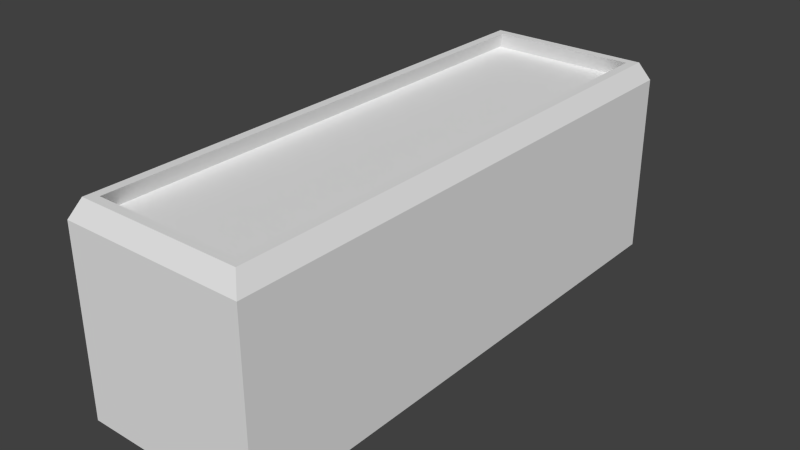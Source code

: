 # Source: FlowerBoxMedian.blend  (saved by Blender 2.67.0; exported with 4.5.12 LTS)
import bpy
from mathutils import Matrix  # noqa: F401  (used for matrix-valued properties, if any)

bpy.ops.wm.read_factory_settings(use_empty=True)
scene = bpy.context.scene
scene.name = 'Scene'

# ---- collections
col_collection_1 = bpy.data.collections.new('Collection 1'); scene.collection.children.link(col_collection_1)

# ---- world
world_world = bpy.data.worlds.new('World'); scene.world = world_world
world_world.color = (0.05088, 0.05088, 0.05088)
world_world.use_sun_shadow = False
world_world.sun_shadow_jitter_overblur = 0.0
world_world.cycles.sampling_method = 'MANUAL'
world_world.cycles.sample_map_resolution = 256

# ---- meshes
me_cube_001 = bpy.data.meshes.new('Cube.001')
me_cube_001.from_pydata([(-1.0, -3.0, 0.0), (-1.0, 3.0, 0.0), (1.0, 3.0, 0.0), (1.0, -3.0, 0.0), (-1.0, -3.0, 2.0), (-1.0, 3.0, 2.0), (1.0, 3.0, 2.0), (1.0, -3.0, 2.0), (-0.9, -2.9, 2.2), (-0.9, 2.9, 2.2), (0.9, 2.9, 2.2), (0.9, -2.9, 2.2), (-0.8, -2.803, 2.2), (-0.8, 2.803, 2.2), (0.8, 2.803, 2.2), (0.8, -2.803, 2.2), (-0.9, -2.903, 2.0), (-0.9, 2.903, 2.0), (0.9, 2.903, 2.0), (0.9, -2.903, 2.0)], [], [(4, 5, 1, 0), (5, 6, 2, 1), (6, 7, 3, 2), (7, 4, 0, 3), (0, 1, 2, 3), (5, 4, 8, 9), (8, 11, 15, 12), (6, 5, 9, 10), (4, 7, 11, 8), (7, 6, 10, 11), (15, 14, 18, 19), (9, 8, 12, 13), (10, 9, 13, 14), (11, 10, 14, 15), (19, 18, 17, 16), (12, 15, 19, 16), (13, 12, 16, 17), (14, 13, 17, 18)])
me_cube_001.use_remesh_preserve_volume = False
me_cube_001.use_remesh_preserve_attributes = False
me_cube_001.use_mirror_vertex_groups = False
me_cube_001.update()

# ---- objects
ob_cube = bpy.data.objects.new('Cube', me_cube_001)

# ---- transforms, parenting, visibility, modifiers, constraints
ob_cube.location = (0.0, 0.0, 0.0)
ob_cube.lineart.crease_threshold = 0.0

# ---- collection membership
col_collection_1.objects.link(ob_cube)

# ---- scene / render settings (as saved in the file)
scene.frame_start = 1; scene.frame_end = 250; scene.frame_set(1)
scene.render.engine = 'BLENDER_EEVEE_NEXT'
scene.render.image_settings.color_mode = 'RGB'
scene.render.image_settings.compression = 90
scene.render.resolution_percentage = 50
scene.render.dither_intensity = 0.0
scene.cycles.use_denoising = False
scene.cycles.samples = 10
scene.cycles.sampling_pattern = 'TABULATED_SOBOL'
scene.cycles.light_sampling_threshold = 0.0
scene.cycles.use_adaptive_sampling = False
scene.cycles.use_light_tree = False
scene.cycles.blur_glossy = 0.0
scene.cycles.volume_bounces = 1
scene.cycles.pixel_filter_type = 'GAUSSIAN'
scene.cycles.sample_clamp_indirect = 0.0
scene.view_settings.view_transform = 'Standard'
bpy.context.view_layer.update()

# ---- added for rendering (the .blend has no active camera and no usable light): camera, sun
cam_auto = bpy.data.cameras.new('AutoCamera')
cam_auto.lens = 50.0
cam_auto.sensor_width = 36.0
cam_auto.clip_end = 1000.0
ob_auto_camera = bpy.data.objects.new('AutoCamera', cam_auto)
scene.collection.objects.link(ob_auto_camera)
ob_auto_camera.location = (6.19555, -7.43466, 6.05644)
ob_auto_camera.rotation_euler = (1.09748, -7.21219e-08, 0.694738)
scene.camera = ob_auto_camera
light_auto_sun = bpy.data.lights.new('AutoSun', 'SUN')
light_auto_sun.energy = 3.0
light_auto_sun.angle = 0.0523599
ob_auto_sun = bpy.data.objects.new('AutoSun', light_auto_sun)
scene.collection.objects.link(ob_auto_sun)
ob_auto_sun.rotation_euler = (0.872665, 0.174533, 0.523599)
bpy.context.view_layer.update()
